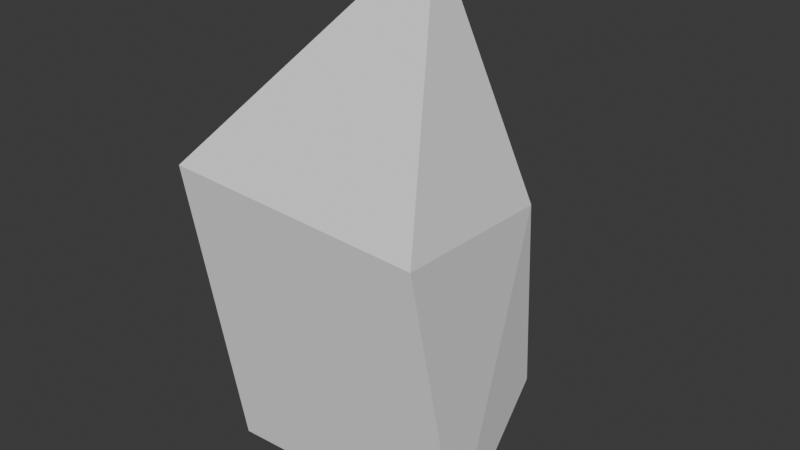# Source: 5.blend  (saved by Blender 4.0.36; exported with 4.5.12 LTS)
import bpy
from mathutils import Matrix  # noqa: F401  (used for matrix-valued properties, if any)

bpy.ops.wm.read_factory_settings(use_empty=True)
scene = bpy.context.scene
scene.name = 'Scene'

# ---- collections
col_collection = bpy.data.collections.new('Collection'); scene.collection.children.link(col_collection)

# ---- world
world_world = bpy.data.worlds.new('World'); scene.world = world_world
world_world.use_nodes = True; world_world.node_tree.nodes.clear()
_N = world_world.node_tree.nodes; _L = world_world.node_tree.links
n0 = _N.new('ShaderNodeOutputWorld'); n0.name = 'World Output'; n0.location = (300, 300)
n1 = _N.new('ShaderNodeBackground'); n1.name = 'Background'; n1.location = (10, 300)
n1.inputs[0].default_value = (0.05088, 0.05088, 0.05088, 1.0)
_L.new(n1.outputs[0], n0.inputs[0])
n0.is_active_output = True
world_world.color = (0.05088, 0.05088, 0.05088)
world_world.use_sun_shadow = False
world_world.sun_shadow_jitter_overblur = 0.0

# ---- meshes
me_cube_002 = bpy.data.meshes.new('Cube.002')
me_cube_002.from_pydata([(-0.8, -0.5997, -0.6307), (-1.167, -0.7236, 1.518), (-0.584, 0.649, -0.7832), (-0.6544, 0.7143, 1.167), (1.183, -0.6058, -0.5392), (0.8929, -0.74, 1.425), (0.8448, 0.676, -0.1), (0.6879, 0.8408, 1.208), (-0.4668, 1.194, 2.92)], [], [(1, 2, 0), (3, 6, 2), (7, 4, 6), (5, 0, 4), (6, 0, 2), (3, 8, 7), (1, 3, 2), (3, 7, 6), (7, 5, 4), (5, 1, 0), (6, 4, 0), (3, 1, 8), (8, 1, 5), (7, 8, 5)])
_uv = me_cube_002.uv_layers.new(name='UVMap')
_uv.uv.foreach_set('vector', [0.625, 0.0, 0.375, 0.25, 0.375, 0.0, 0.625, 0.25, 0.375, 0.5, 0.375, 0.25, 0.625, 0.5, 0.375, 0.75, 0.375, 0.5, 0.625, 0.75, 0.375, 1.0, 0.375, 0.75, 0.375, 0.5, 0.125, 0.75, 0.125, 0.5, 0.875, 0.5, 0.75, 0.625, 0.625, 0.5, 0.625, 0.0, 0.625, 0.25, 0.375, 0.25, 0.625, 0.25, 0.625, 0.5, 0.375, 0.5, 0.625, 0.5, 0.625, 0.75, 0.375, 0.75, 0.625, 0.75, 0.625, 1.0, 0.375, 1.0, 0.375, 0.5, 0.375, 0.75, 0.125, 0.75, 0.875, 0.5, 0.875, 0.75, 0.75, 0.625, 0.75, 0.625, 0.875, 0.75, 0.625, 0.75, 0.625, 0.5, 0.75, 0.625, 0.625, 0.75])
me_cube_002.update()

# ---- objects
ob_cube = bpy.data.objects.new('Cube', me_cube_002)

# ---- transforms, parenting, visibility, modifiers, constraints
ob_cube.location = (0.0, 0.0, 0.0)

# ---- collection membership
col_collection.objects.link(ob_cube)

# ---- scene / render settings (as saved in the file)
scene.frame_start = 1; scene.frame_end = 250; scene.frame_set(1)
scene.render.engine = 'BLENDER_EEVEE_NEXT'
scene.cycles.sampling_pattern = 'TABULATED_SOBOL'
bpy.context.view_layer.update()

# ---- added for rendering (the .blend has no active camera and no usable light): camera, sun
cam_auto = bpy.data.cameras.new('AutoCamera')
cam_auto.lens = 50.0
cam_auto.sensor_width = 36.0
cam_auto.clip_end = 1000.0
ob_auto_camera = bpy.data.objects.new('AutoCamera', cam_auto)
scene.collection.objects.link(ob_auto_camera)
ob_auto_camera.location = (4.44315, -5.09514, 4.61655)
ob_auto_camera.rotation_euler = (1.09748, -7.21219e-08, 0.694738)
scene.camera = ob_auto_camera
light_auto_sun = bpy.data.lights.new('AutoSun', 'SUN')
light_auto_sun.energy = 3.0
light_auto_sun.angle = 0.0523599
ob_auto_sun = bpy.data.objects.new('AutoSun', light_auto_sun)
scene.collection.objects.link(ob_auto_sun)
ob_auto_sun.rotation_euler = (0.872665, 0.174533, 0.523599)
bpy.context.view_layer.update()
